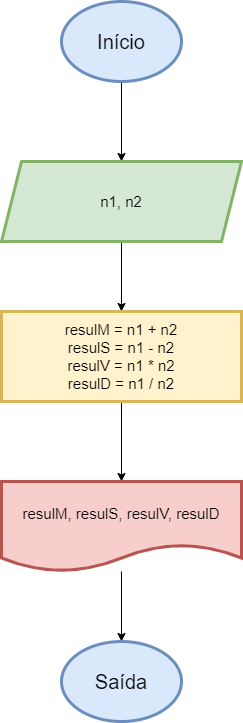

The diagram above was exported from draw.io. Its source (the exported page's mxGraphModel, read from the mxfile embedded in the PNG):
<mxGraphModel dx="794" dy="470" grid="1" gridSize="10" guides="1" tooltips="1" connect="1" arrows="1" fold="1" page="1" pageScale="1" pageWidth="827" pageHeight="1169" math="0" shadow="0">
  <root>
    <mxCell id="0" />
    <mxCell id="1" parent="0" />
    <mxCell id="LOUU81nPqNY8XbcFL4Am-3" value="" style="edgeStyle=orthogonalEdgeStyle;rounded=0;orthogonalLoop=1;jettySize=auto;html=1;" edge="1" parent="1" source="LOUU81nPqNY8XbcFL4Am-1" target="LOUU81nPqNY8XbcFL4Am-2">
      <mxGeometry relative="1" as="geometry" />
    </mxCell>
    <mxCell id="LOUU81nPqNY8XbcFL4Am-1" value="&lt;font style=&quot;font-size: 20px;&quot;&gt;Início&lt;/font&gt;" style="ellipse;whiteSpace=wrap;html=1;fillColor=#dae8fc;strokeColor=#6c8ebf;strokeWidth=3;" vertex="1" parent="1">
      <mxGeometry x="340" y="40" width="120" height="80" as="geometry" />
    </mxCell>
    <mxCell id="LOUU81nPqNY8XbcFL4Am-5" value="" style="edgeStyle=orthogonalEdgeStyle;rounded=0;orthogonalLoop=1;jettySize=auto;html=1;" edge="1" parent="1" source="LOUU81nPqNY8XbcFL4Am-2" target="LOUU81nPqNY8XbcFL4Am-4">
      <mxGeometry relative="1" as="geometry" />
    </mxCell>
    <mxCell id="LOUU81nPqNY8XbcFL4Am-2" value="&lt;font style=&quot;font-size: 15px;&quot;&gt;n1, n2&lt;/font&gt;" style="shape=parallelogram;perimeter=parallelogramPerimeter;whiteSpace=wrap;html=1;fixedSize=1;fillColor=#d5e8d4;strokeColor=#82b366;strokeWidth=3;" vertex="1" parent="1">
      <mxGeometry x="280" y="200" width="240" height="80" as="geometry" />
    </mxCell>
    <mxCell id="LOUU81nPqNY8XbcFL4Am-7" value="" style="edgeStyle=orthogonalEdgeStyle;rounded=0;orthogonalLoop=1;jettySize=auto;html=1;" edge="1" parent="1" source="LOUU81nPqNY8XbcFL4Am-4" target="LOUU81nPqNY8XbcFL4Am-6">
      <mxGeometry relative="1" as="geometry" />
    </mxCell>
    <mxCell id="LOUU81nPqNY8XbcFL4Am-4" value="&lt;font style=&quot;font-size: 15px;&quot;&gt;resulM = n1 + n2&lt;br&gt;resulS = n1 - n2&lt;br&gt;resulV = n1 * n2&lt;br&gt;resulD = n1 / n2&lt;/font&gt;" style="whiteSpace=wrap;html=1;fillColor=#fff2cc;strokeColor=#d6b656;strokeWidth=3;" vertex="1" parent="1">
      <mxGeometry x="280" y="350" width="240" height="90" as="geometry" />
    </mxCell>
    <mxCell id="LOUU81nPqNY8XbcFL4Am-9" value="" style="edgeStyle=orthogonalEdgeStyle;rounded=0;orthogonalLoop=1;jettySize=auto;html=1;entryX=0.5;entryY=0;entryDx=0;entryDy=0;" edge="1" parent="1" source="LOUU81nPqNY8XbcFL4Am-6" target="LOUU81nPqNY8XbcFL4Am-10">
      <mxGeometry relative="1" as="geometry">
        <mxPoint x="400" y="640" as="targetPoint" />
      </mxGeometry>
    </mxCell>
    <mxCell id="LOUU81nPqNY8XbcFL4Am-6" value="&lt;font style=&quot;font-size: 15px;&quot;&gt;resulM, resulS, resulV,&amp;nbsp;resulD&lt;/font&gt;" style="shape=document;whiteSpace=wrap;html=1;boundedLbl=1;fillColor=#f8cecc;strokeColor=#b85450;strokeWidth=3;" vertex="1" parent="1">
      <mxGeometry x="280" y="520" width="240" height="90" as="geometry" />
    </mxCell>
    <mxCell id="LOUU81nPqNY8XbcFL4Am-10" value="&lt;font style=&quot;font-size: 20px;&quot;&gt;Saída&lt;/font&gt;" style="ellipse;whiteSpace=wrap;html=1;fillColor=#dae8fc;strokeColor=#6c8ebf;strokeWidth=3;" vertex="1" parent="1">
      <mxGeometry x="340" y="680" width="120" height="80" as="geometry" />
    </mxCell>
  </root>
</mxGraphModel>